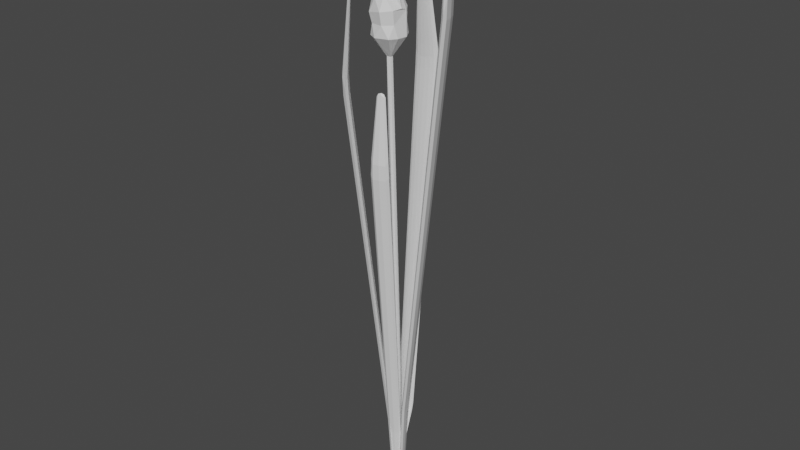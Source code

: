 # Source: Reed.blend  (saved by Blender 2.81.16; exported with 4.5.12 LTS)
import bpy
from mathutils import Matrix  # noqa: F401  (used for matrix-valued properties, if any)

bpy.ops.wm.read_factory_settings(use_empty=True)
scene = bpy.context.scene
scene.name = 'Scene'

# ---- materials (node trees are filled in below, after node groups)
mat_vegetation = bpy.data.materials.new('Vegetation')
mat_vegetation.alpha_threshold = 0.0
mat_vegetation.use_transparent_shadow = False
mat_vegetation.line_color = (0.0, 0.0, 0.0, 1.0)
mat_reed = bpy.data.materials.new('Reed')
mat_reed.use_transparent_shadow = False

# ---- material node trees
mat_vegetation.use_nodes = True; mat_vegetation.node_tree.nodes.clear()
_N = mat_vegetation.node_tree.nodes; _L = mat_vegetation.node_tree.links
n0 = _N.new('ShaderNodeOutputMaterial'); n0.name = 'Material Output'; n0.location = (300, 300)
n1 = _N.new('ShaderNodeBsdfPrincipled'); n1.name = 'Principled BSDF'; n1.location = (10, 300)
n1.distribution = 'GGX'
n1.subsurface_method = 'BURLEY'
n1.inputs[2].default_value = 0.4
n1.inputs[3].default_value = 1.45
n1.inputs[27].default_value = (0.0, 0.0, 0.0, 1.0)
n1.inputs[28].default_value = 1.0
_L.new(n1.outputs[0], n0.inputs[0])
n0.is_active_output = True
mat_reed.use_nodes = True; mat_reed.node_tree.nodes.clear()
_N = mat_reed.node_tree.nodes; _L = mat_reed.node_tree.links
n0 = _N.new('ShaderNodeOutputMaterial'); n0.name = 'Вывод материала'; n0.location = (300, 300)
n1 = _N.new('ShaderNodeBsdfPrincipled'); n1.name = 'Принципиальный BSDF'; n1.location = (10, 300)
n1.distribution = 'GGX'
n1.subsurface_method = 'BURLEY'
n1.inputs[3].default_value = 1.45
n1.inputs[27].default_value = (0.0, 0.0, 0.0, 1.0)
n1.inputs[28].default_value = 1.0
_L.new(n1.outputs[0], n0.inputs[0])
n0.is_active_output = True

# ---- world
world_world = bpy.data.worlds.new('World'); scene.world = world_world
world_world.use_nodes = True; world_world.node_tree.nodes.clear()
_N = world_world.node_tree.nodes; _L = world_world.node_tree.links
n0 = _N.new('ShaderNodeOutputWorld'); n0.name = 'World Output'; n0.location = (300, 300)
n1 = _N.new('ShaderNodeBackground'); n1.name = 'Background'; n1.location = (10, 300)
n1.inputs[0].default_value = (0.05088, 0.05088, 0.05088, 1.0)
_L.new(n1.outputs[0], n0.inputs[0])
n0.is_active_output = True
world_world.color = (0.05088, 0.05088, 0.05088)
world_world.use_sun_shadow = False
world_world.sun_shadow_jitter_overblur = 0.0

# ---- meshes
me_reed = bpy.data.meshes.new('Reed')
me_reed.from_pydata([(-0.04109, 0.02983, 3.582), (0.02631, -0.05666, 3.333), (0.01987, -0.01404, 1.002), (-0.03717, -0.01163, 3.133), (-0.1813, 0.005435, 3.639), (-0.2, 0.009835, 3.621), (-0.2006, -0.007651, 3.615), (0.006143, 0.02326, 0.9508), (0.00513, -0.0234, 0.9214), (-0.01369, -0.01997, 0.9864), (-0.01991, 0.014, 1.0), (0.02014, 0.01359, 1.002), (-0.02337, -0.004885, 1.002), (-0.009296, 0.02176, 1.001), (0.02334, 6.672e-08, 1.002), (-0.03173, -0.02289, 2.578), (-0.06906, -0.0005506, 3.135), (-0.04296, 0.01525, 3.135), (0.01191, -0.08712, 3.258), (-0.07534, -0.1033, 3.255), (-0.06132, -0.01529, 3.133), (-0.1546, -0.02372, 3.253), (-0.1388, 0.06094, 3.253), (-0.06132, 0.01381, 3.134), (-0.07533, 0.1018, 3.255), (0.01189, 0.0856, 3.258), (-0.0343, 0.003308, 3.135), (0.0505, 0.02234, 3.258), (0.0428, -0.04339, 3.258), (-0.03851, -0.1037, 3.404), (-0.1264, -0.08685, 3.389), (-0.1096, -0.08205, 3.326), (-0.03349, -0.09454, 3.329), (-0.1643, -0.02222, 3.386), (-0.149, 0.0618, 3.386), (-0.1482, 0.01915, 3.322), (-0.1418, -0.03855, 3.323), (-0.08531, 0.1032, 3.395), (0.0003918, 0.08773, 3.408), (-0.03329, 0.09314, 3.329), (-0.1112, 0.0796, 3.323), (0.03733, 0.03456, 3.405), (0.0254, -0.06404, 3.414), (0.02633, 0.05517, 3.333), (-0.09002, -0.06891, 3.575), (-0.1231, -0.07394, 3.552), (-0.09331, -0.07719, 3.472), (-0.03554, -0.06734, 3.49), (-0.1623, -0.04592, 3.524), (-0.1712, 0.01707, 3.517), (-0.1485, 0.03196, 3.462), (-0.1397, -0.04629, 3.46), (-0.1471, 0.06193, 3.531), (-0.09397, 0.07608, 3.473), (-0.04951, -0.04612, 3.577), (0.03882, -0.006375, 3.418), (-0.02764, 0.05923, 3.5), (-0.1817, -0.02068, 3.59), (-0.1761, 0.02556, 3.588), (-0.0993, 0.03908, 3.614), (-0.1033, 0.07038, 3.576), (-0.1275, -0.07596, 3.257), (-0.1161, -0.0256, 3.628), (-0.1918, -0.01313, 3.63), (0.02281, -0.00668, 0.1147), (0.02311, -0.005467, 0.1147), (0.01832, 0.01566, 0.1147), (0.018, 0.01698, 0.1147), (0.01657, 0.01796, 0.1147), (-0.004, 0.02329, 0.1147), (-0.002609, 0.02342, 0.1147), (0.01348, -0.01985, 0.1147), (0.01501, -0.0189, 0.1147), (-0.02223, 0.009508, 0.1147), (-0.02022, -0.01289, 0.1147), (-0.01923, -0.01442, 0.1147), (-0.0219, 0.01131, 0.1147), (-0.02089, 0.01204, 0.1147), (-0.005387, -0.02307, 0.1147), (-0.003673, -0.02337, 0.1147)], [], [(5, 6, 63), (5, 63, 4), (9, 78, 79, 8), (11, 14, 66, 67), (10, 13, 77, 76), (2, 8, 71, 72), (2, 72, 64), (23, 13, 10), (15, 2, 3), (23, 10, 16), (7, 13, 23), (16, 9, 20), (14, 11, 26), (26, 3, 14), (20, 8, 15), (20, 15, 3), (19, 3, 18), (19, 20, 3), (22, 23, 16), (21, 20, 61), (25, 26, 17), (24, 23, 22), (27, 3, 26), (27, 26, 25), (30, 32, 29), (32, 1, 42), (33, 34, 35), (34, 40, 35), (36, 31, 30), (38, 43, 39), (37, 40, 34), (55, 42, 41), (41, 43, 38), (45, 47, 44), (48, 46, 45), (50, 51, 48), (49, 52, 50), (60, 56, 53), (60, 0, 56), (52, 53, 50), (0, 55, 56), (63, 57, 45), (5, 57, 6), (4, 60, 5), (32, 19, 18), (31, 19, 32), (1, 32, 18), (61, 19, 31), (31, 36, 61), (40, 22, 35), (40, 24, 22), (1, 27, 41), (18, 28, 1), (56, 37, 53), (50, 37, 34), (56, 55, 41), (47, 42, 55), (56, 41, 38), (63, 45, 44), (57, 48, 45), (62, 44, 54), (58, 49, 57), (52, 49, 58), (60, 52, 58), (4, 62, 59), (14, 65, 66), (7, 68, 70), (12, 73, 74), (12, 10, 76, 73), (11, 67, 68, 7), (14, 2, 64, 65), (12, 74, 75, 9), (13, 7, 70, 69), (15, 8, 2), (20, 9, 8), (7, 17, 11), (12, 16, 10), (16, 12, 9), (3, 2, 14), (17, 7, 23), (17, 26, 11), (19, 61, 20), (21, 16, 20), (21, 22, 16), (24, 17, 23), (24, 25, 17), (27, 28, 3), (28, 18, 3), (30, 31, 32), (29, 32, 42), (33, 35, 36), (33, 36, 30), (37, 39, 40), (37, 38, 39), (41, 42, 1), (45, 46, 47), (48, 51, 46), (44, 47, 54), (49, 50, 48), (52, 60, 53), (54, 55, 0), (54, 47, 55), (5, 58, 57), (4, 59, 60), (5, 60, 58), (4, 63, 62), (63, 6, 57), (36, 35, 21), (35, 22, 21), (61, 36, 21), (40, 39, 24), (39, 25, 24), (43, 25, 39), (43, 41, 27), (1, 28, 27), (25, 43, 27), (47, 46, 29), (46, 30, 29), (51, 30, 46), (42, 47, 29), (51, 50, 33), (50, 34, 33), (30, 51, 33), (56, 38, 37), (50, 53, 37), (62, 63, 44), (48, 57, 49), (59, 0, 60), (59, 62, 0), (62, 54, 0), (69, 77, 13), (75, 78, 9), (79, 71, 8)])
me_reed.polygons.foreach_set('material_index', [1, 1, 0, 0, 0, 0, 0, 0, 0, 0, 0, 0, 0, 0, 0, 0, 1, 1, 1, 1, 1, 1, 1, 1, 1, 1, 1, 1, 1, 1, 1, 1, 1, 1, 1, 1, 1, 1, 1, 1, 1, 1, 1, 1, 1, 1, 1, 1, 1, 1, 1, 1, 1, 1, 1, 1, 1, 1, 1, 1, 1, 1, 1, 1, 1, 0, 0, 0, 0, 0, 0, 0, 0, 0, 0, 0, 0, 0, 0, 0, 0, 1, 1, 1, 1, 1, 1, 1, 1, 1, 1, 1, 1, 1, 1, 1, 1, 1, 1, 1, 1, 1, 1, 1, 1, 1, 1, 1, 1, 1, 1, 1, 1, 1, 1, 1, 1, 1, 1, 1, 1, 1, 1, 1, 1, 1, 1, 1, 1, 1, 0, 0, 0])
_uv = me_reed.uv_layers.new(name='UVКарта')
_uv.uv.foreach_set('vector', [0.0, 0.0, 0.0, 0.0, 0.0, 0.0, 0.0, 0.0, 0.0, 0.0, 0.0, 0.0, 0.0, 0.0, 0.0, 0.0, 0.0, 0.0, 0.0, 0.0, 0.0, 0.0, 0.0, 0.0, 0.0, 0.0, 0.0, 0.0, 0.0, 0.0, 0.0, 0.0, 0.0, 0.0, 0.0, 0.0, 0.0, 0.0, 0.0, 0.0, 0.0, 0.0, 0.0, 0.0, 0.0, 0.0, 0.0, 0.0, 0.0, 0.0, 0.0, 0.0, 0.0, 0.0, 0.0, 0.0, 0.0, 0.0, 0.0, 0.0, 0.0, 0.0, 0.0, 0.0, 0.0, 0.0, 0.0, 0.0, 0.0, 0.0, 0.0, 0.0, 0.0, 0.0, 0.0, 0.0, 0.0, 0.0, 0.0, 0.0, 0.0, 0.0, 0.0, 0.0, 0.0, 0.0, 0.0, 0.0, 0.0, 0.0, 0.0, 0.0, 0.0, 0.0, 0.0, 0.0, 0.0, 0.0, 0.0, 0.0, 0.0, 0.0, 0.0, 0.0, 0.0, 0.0, 0.0, 0.0, 0.0, 0.0, 0.0, 0.0, 0.0, 0.0, 0.0, 0.0, 0.0, 0.0, 0.0, 0.0, 0.0, 0.0, 0.0, 0.0, 0.0, 0.0, 0.0, 0.0, 0.0, 0.0, 0.0, 0.0, 0.0, 0.0, 0.0, 0.0, 0.0, 0.0, 0.0, 0.0, 0.0, 0.0, 0.0, 0.0, 0.0, 0.0, 0.0, 0.0, 0.0, 0.0, 0.0, 0.0, 0.0, 0.0, 0.0, 0.0, 0.0, 0.0, 0.0, 0.0, 0.0, 0.0, 0.0, 0.0, 0.0, 0.0, 0.0, 0.0, 0.0, 0.0, 0.0, 0.0, 0.0, 0.0, 0.0, 0.0, 0.0, 0.0, 0.0, 0.0, 0.0, 0.0, 0.0, 0.0, 0.0, 0.0, 0.0, 0.0, 0.0, 0.0, 0.0, 0.0, 0.0, 0.0, 0.0, 0.0, 0.0, 0.0, 0.0, 0.0, 0.0, 0.0, 0.0, 0.0, 0.0, 0.0, 0.0, 0.0, 0.0, 0.0, 0.0, 0.0, 0.0, 0.0, 0.0, 0.0, 0.0, 0.0, 0.0, 0.0, 0.0, 0.0, 0.0, 0.0, 0.0, 0.0, 0.0, 0.0, 0.0, 0.0, 0.0, 0.0, 0.0, 0.0, 0.0, 0.0, 0.0, 0.0, 0.0, 0.0, 0.0, 0.0, 0.0, 0.0, 0.0, 0.0, 0.0, 0.0, 0.0, 0.0, 0.0, 0.0, 0.0, 0.0, 0.0, 0.0, 0.0, 0.0, 0.0, 0.0, 0.0, 0.0, 0.0, 0.0, 0.0, 0.0, 0.0, 0.0, 0.0, 0.0, 0.0, 0.0, 0.0, 0.0, 0.0, 0.0, 0.0, 0.0, 0.0, 0.0, 0.0, 0.0, 0.0, 0.0, 0.0, 0.0, 0.0, 0.0, 0.0, 0.0, 0.0, 0.0, 0.0, 0.0, 0.0, 0.0, 0.0, 0.0, 0.0, 0.0, 0.0, 0.0, 0.0, 0.0, 0.0, 0.0, 0.0, 0.0, 0.0, 0.0, 0.0, 0.0, 0.0, 0.0, 0.0, 0.0, 0.0, 0.0, 0.0, 0.0, 0.0, 0.0, 0.0, 0.0, 0.0, 0.0, 0.0, 0.0, 0.0, 0.0, 0.0, 0.0, 0.0, 0.0, 0.0, 0.0, 0.0, 0.0, 0.0, 0.0, 0.0, 0.0, 0.0, 0.0, 0.0, 0.0, 0.0, 0.0, 0.0, 0.0, 0.0, 0.0, 0.0, 0.0, 0.0, 0.0, 0.0, 0.0, 0.0, 0.0, 0.0, 0.0, 0.0, 0.0, 0.0, 0.0, 0.0, 0.0, 0.0, 0.0, 0.0, 0.0, 0.0, 0.0, 0.0, 0.0, 0.0, 0.0, 0.0, 0.0, 0.0, 0.0, 0.0, 0.0, 0.0, 0.0, 0.0, 0.0, 0.0, 0.0, 0.0, 0.0, 0.0, 0.0, 0.0, 0.0, 0.0, 0.0, 0.0, 0.0, 0.0, 0.0, 0.0, 0.0, 0.0, 0.0, 0.0, 0.0, 0.0, 0.0, 0.0, 0.0, 0.0, 0.0, 0.0, 0.0, 0.0, 0.0, 0.0, 0.0, 0.0, 0.0, 0.0, 0.0, 0.0, 0.0, 0.0, 0.0, 0.0, 0.0, 0.0, 0.0, 0.0, 0.0, 0.0, 0.0, 0.0, 0.0, 0.0, 0.0, 0.0, 0.0, 0.0, 0.0, 0.0, 0.0, 0.0, 0.0, 0.0, 0.0, 0.0, 0.0, 0.0, 0.0, 0.0, 0.0, 0.0, 0.0, 0.0, 0.0, 0.0, 0.0, 0.0, 0.0, 0.0, 0.0, 0.0, 0.0, 0.0, 0.0, 0.0, 0.0, 0.0, 0.0, 0.0, 0.0, 0.0, 0.0, 0.0, 0.0, 0.0, 0.0, 0.0, 0.0, 0.0, 0.0, 0.0, 0.0, 0.0, 0.0, 0.0, 0.0, 0.0, 0.0, 0.0, 0.0, 0.0, 0.0, 0.0, 0.0, 0.0, 0.0, 0.0, 0.0, 0.0, 0.0, 0.0, 0.0, 0.0, 0.0, 0.0, 0.0, 0.0, 0.0, 0.0, 0.0, 0.0, 0.0, 0.0, 0.0, 0.0, 0.0, 0.0, 0.0, 0.0, 0.0, 0.0, 0.0, 0.0, 0.0, 0.0, 0.0, 0.0, 0.0, 0.0, 0.0, 0.0, 0.0, 0.0, 0.0, 0.0, 0.0, 0.0, 0.0, 0.0, 0.0, 0.0, 0.0, 0.0, 0.0, 0.0, 0.0, 0.0, 0.0, 0.0, 0.0, 0.0, 0.0, 0.0, 0.0, 0.0, 0.0, 0.0, 0.0, 0.0, 0.0, 0.0, 0.0, 0.0, 0.0, 0.0, 0.0, 0.0, 0.0, 0.0, 0.0, 0.0, 0.0, 0.0, 0.0, 0.0, 0.0, 0.0, 0.0, 0.0, 0.0, 0.0, 0.0, 0.0, 0.0, 0.0, 0.0, 0.0, 0.0, 0.0, 0.0, 0.0, 0.0, 0.0, 0.0, 0.0, 0.0, 0.0, 0.0, 0.0, 0.0, 0.0, 0.0, 0.0, 0.0, 0.0, 0.0, 0.0, 0.0, 0.0, 0.0, 0.0, 0.0, 0.0, 0.0, 0.0, 0.0, 0.0, 0.0, 0.0, 0.0, 0.0, 0.0, 0.0, 0.0, 0.0, 0.0, 0.0, 0.0, 0.0, 0.0, 0.0, 0.0, 0.0, 0.0, 0.0, 0.0, 0.0, 0.0, 0.0, 0.0, 0.0, 0.0, 0.0, 0.0, 0.0, 0.0, 0.0, 0.0, 0.0, 0.0, 0.0, 0.0, 0.0, 0.0, 0.0, 0.0, 0.0, 0.0, 0.0, 0.0, 0.0, 0.0, 0.0, 0.0, 0.0, 0.0, 0.0, 0.0, 0.0, 0.0, 0.0, 0.0, 0.0, 0.0, 0.0, 0.0, 0.0, 0.0, 0.0, 0.0, 0.0, 0.0, 0.0, 0.0, 0.0, 0.0, 0.0, 0.0, 0.0, 0.0, 0.0, 0.0, 0.0, 0.0, 0.0, 0.0, 0.0, 0.0, 0.0, 0.0, 0.0, 0.0, 0.0, 0.0, 0.0, 0.0, 0.0, 0.0, 0.0, 0.0, 0.0, 0.0, 0.0, 0.0, 0.0, 0.0, 0.0, 0.0, 0.0, 0.0, 0.0, 0.0, 0.0, 0.0, 0.0, 0.0, 0.0, 0.0, 0.0, 0.0, 0.0, 0.0, 0.0, 0.0, 0.0, 0.0, 0.0, 0.0, 0.0, 0.0, 0.0, 0.0, 0.0, 0.0, 0.0, 0.0, 0.0, 0.0, 0.0, 0.0, 0.0, 0.0, 0.0, 0.0, 0.0, 0.0, 0.0, 0.0, 0.0, 0.0, 0.0, 0.0, 0.0, 0.0, 0.0, 0.0, 0.0, 0.0, 0.0, 0.0, 0.0, 0.0, 0.0, 0.0, 0.0, 0.0, 0.0, 0.0, 0.0, 0.0, 0.0, 0.0, 0.0, 0.0, 0.0, 0.0, 0.0, 0.0, 0.0, 0.0, 0.0, 0.0, 0.0, 0.0, 0.0, 0.0, 0.0, 0.0, 0.0, 0.0, 0.0, 0.0, 0.0, 0.0, 0.0, 0.0, 0.0, 0.0, 0.0, 0.0])
me_reed.materials.append(mat_vegetation)
me_reed.materials.append(mat_reed)
me_reed.use_remesh_preserve_volume = False
me_reed.use_remesh_preserve_attributes = False
me_reed.use_mirror_vertex_groups = False
me_reed.update()
me_leaf = bpy.data.meshes.new('Leaf')
me_leaf.from_pydata([(-0.07373, 0.3627, 3.69), (-0.0322, 0.3055, 4.295), (0.03122, 0.2961, 4.285), (-0.03146, 0.2962, 4.285), (-0.07641, 0.3579, 3.553), (-0.03583, 0.3144, 4.271), (0.0007288, 0.2939, 4.291), (0.03314, 0.3057, 4.294), (0.0008255, 0.3144, 4.292), (-0.05566, 0.05547, 0.7331), (2.016e-06, 0.06054, 0.7324), (0.07651, 0.04217, 0.7358), (-1.518e-06, 0.02384, 0.7391), (-0.07651, 0.04217, 0.7358), (0.05566, 0.05547, 0.7331), (0.05563, 0.02879, 0.738), (-0.05564, 0.02883, 0.7381), (1.955e-06, 0.3649, 3.554), (-6.954e-07, 0.3141, 3.559), (4.133e-06, 0.369, 3.695), (0.07641, 0.3579, 3.553), (0.1054, 0.3428, 3.588), (0.0764, 0.3209, 3.557), (-1.669e-06, 0.3199, 3.693), (-0.0764, 0.321, 3.557), (-0.1054, 0.3428, 3.588), (0.09778, 0.342, 3.733), (-0.09778, 0.342, 3.733), (0.07373, 0.3627, 3.69), (0.05001, 0.3057, 4.268), (0.07389, 0.3269, 3.688), (-0.07389, 0.3269, 3.688), (-0.05001, 0.3056, 4.268), (0.03597, 0.3144, 4.27), (4.657e-10, 0.3034, 4.303), (0.01945, -0.003535, -2.98e-08), (0.03338, -0.002284, -1.49e-08), (0.04105, 0.002515, -1.49e-08), (0.04632, 0.005905, 1.49e-08), (0.04108, 0.009297, -1.49e-08), (0.03357, 0.01387, 0.0), (0.01942, 0.01517, 0.0), (0.006827, 0.01503, 0.0), (-0.03345, -0.002241, -1.49e-08), (-0.01953, -0.0035, 1.49e-08), (-0.00671, -0.00549, 1.49e-08), (-0.04632, 0.005865, 0.0), (-0.04105, 0.002485, 0.0), (-0.04108, 0.009257, 2.98e-08), (-0.0335, 0.01389, -2.98e-08), (-0.01934, 0.01519, 4.47e-08)], [], [(3, 34, 1), (2, 34, 6), (34, 7, 8), (10, 41, 42), (10, 50, 49, 9), (15, 37, 38, 11), (14, 39, 40), (12, 44, 45), (12, 35, 36, 15), (9, 48, 46, 13), (16, 47, 43), (10, 9, 4), (20, 11, 14), (12, 15, 22), (22, 11, 21), (4, 13, 25), (24, 25, 16), (17, 20, 10), (18, 24, 12), (0, 17, 4), (28, 17, 19), (21, 20, 28), (30, 18, 22), (31, 18, 23), (25, 24, 31), (26, 30, 21), (27, 0, 25), (5, 19, 0), (33, 19, 8), (29, 28, 33), (29, 30, 26), (2, 23, 30), (3, 23, 6), (32, 31, 3), (32, 0, 27), (1, 8, 5), (7, 2, 29), (1, 5, 32), (3, 6, 34), (2, 7, 34), (34, 8, 1), (10, 14, 40, 41), (10, 42, 50), (15, 36, 37), (14, 11, 38, 39), (12, 16, 43, 44), (12, 45, 35), (9, 49, 48), (16, 13, 46, 47), (10, 20, 14), (22, 15, 11), (4, 9, 13), (20, 21, 11), (16, 25, 13), (12, 24, 16), (17, 10, 4), (18, 12, 22), (0, 19, 17), (28, 20, 17), (21, 30, 22), (30, 23, 18), (31, 24, 18), (25, 0, 4), (26, 21, 28), (27, 25, 31), (5, 8, 19), (33, 28, 19), (29, 26, 28), (29, 2, 30), (2, 6, 23), (3, 31, 23), (32, 27, 31), (32, 5, 0), (7, 33, 8), (7, 29, 33), (1, 32, 3)])
_uv = me_leaf.uv_layers.new(name='UVКарта')
_uv.uv.foreach_set('vector', [0.0, 0.0, 0.0, 0.0, 0.0, 0.0, 0.0, 0.0, 0.0, 0.0, 0.0, 0.0, 0.0, 0.0, 0.0, 0.0, 0.0, 0.0, 0.0, 0.0, 0.0, 0.0, 0.0, 0.0, 0.0, 0.0, 0.0, 0.0, 0.0, 0.0, 0.0, 0.0, 0.0, 0.0, 0.0, 0.0, 0.0, 0.0, 0.0, 0.0, 0.0, 0.0, 0.0, 0.0, 0.0, 0.0, 0.0, 0.0, 0.0, 0.0, 0.0, 0.0, 0.0, 0.0, 0.0, 0.0, 0.0, 0.0, 0.0, 0.0, 0.0, 0.0, 0.0, 0.0, 0.0, 0.0, 0.0, 0.0, 0.0, 0.0, 0.0, 0.0, 0.0, 0.0, 0.0, 0.0, 0.0, 0.0, 0.0, 0.0, 0.0, 0.0, 0.0, 0.0, 0.0, 0.0, 0.0, 0.0, 0.0, 0.0, 0.0, 0.0, 0.0, 0.0, 0.0, 0.0, 0.0, 0.0, 0.0, 0.0, 0.0, 0.0, 0.0, 0.0, 0.0, 0.0, 0.0, 0.0, 0.0, 0.0, 0.0, 0.0, 0.0, 0.0, 0.0, 0.0, 0.0, 0.0, 0.0, 0.0, 0.0, 0.0, 0.0, 0.0, 0.0, 0.0, 0.0, 0.0, 0.0, 0.0, 0.0, 0.0, 0.0, 0.0, 0.0, 0.0, 0.0, 0.0, 0.0, 0.0, 0.0, 0.0, 0.0, 0.0, 0.0, 0.0, 0.0, 0.0, 0.0, 0.0, 0.0, 0.0, 0.0, 0.0, 0.0, 0.0, 0.0, 0.0, 0.0, 0.0, 0.0, 0.0, 0.0, 0.0, 0.0, 0.0, 0.0, 0.0, 0.0, 0.0, 0.0, 0.0, 0.0, 0.0, 0.0, 0.0, 0.0, 0.0, 0.0, 0.0, 0.0, 0.0, 0.0, 0.0, 0.0, 0.0, 0.0, 0.0, 0.0, 0.0, 0.0, 0.0, 0.0, 0.0, 0.0, 0.0, 0.0, 0.0, 0.0, 0.0, 0.0, 0.0, 0.0, 0.0, 0.0, 0.0, 0.0, 0.0, 0.0, 0.0, 0.0, 0.0, 0.0, 0.0, 0.0, 0.0, 0.0, 0.0, 0.0, 0.0, 0.0, 0.0, 0.0, 0.0, 0.0, 0.0, 0.0, 0.0, 0.0, 0.0, 0.0, 0.0, 0.0, 0.0, 0.0, 0.0, 0.0, 0.0, 0.0, 0.0, 0.0, 0.0, 0.0, 0.0, 0.0, 0.0, 0.0, 0.0, 0.0, 0.0, 0.0, 0.0, 0.0, 0.0, 0.0, 0.0, 0.0, 0.0, 0.0, 0.0, 0.0, 0.0, 0.0, 0.0, 0.0, 0.0, 0.0, 0.0, 0.0, 0.0, 0.0, 0.0, 0.0, 0.0, 0.0, 0.0, 0.0, 0.0, 0.0, 0.0, 0.0, 0.0, 0.0, 0.0, 0.0, 0.0, 0.0, 0.0, 0.0, 0.0, 0.0, 0.0, 0.0, 0.0, 0.0, 0.0, 0.0, 0.0, 0.0, 0.0, 0.0, 0.0, 0.0, 0.0, 0.0, 0.0, 0.0, 0.0, 0.0, 0.0, 0.0, 0.0, 0.0, 0.0, 0.0, 0.0, 0.0, 0.0, 0.0, 0.0, 0.0, 0.0, 0.0, 0.0, 0.0, 0.0, 0.0, 0.0, 0.0, 0.0, 0.0, 0.0, 0.0, 0.0, 0.0, 0.0, 0.0, 0.0, 0.0, 0.0, 0.0, 0.0, 0.0, 0.0, 0.0, 0.0, 0.0, 0.0, 0.0, 0.0, 0.0, 0.0, 0.0, 0.0, 0.0, 0.0, 0.0, 0.0, 0.0, 0.0, 0.0, 0.0, 0.0, 0.0, 0.0, 0.0, 0.0, 0.0, 0.0, 0.0, 0.0, 0.0, 0.0, 0.0, 0.0, 0.0, 0.0, 0.0, 0.0, 0.0, 0.0, 0.0, 0.0, 0.0, 0.0, 0.0, 0.0, 0.0, 0.0, 0.0, 0.0, 0.0, 0.0, 0.0, 0.0, 0.0, 0.0, 0.0, 0.0, 0.0, 0.0, 0.0, 0.0, 0.0, 0.0, 0.0, 0.0, 0.0, 0.0, 0.0, 0.0, 0.0, 0.0, 0.0, 0.0, 0.0, 0.0, 0.0, 0.0, 0.0, 0.0, 0.0, 0.0, 0.0, 0.0, 0.0, 0.0, 0.0, 0.0, 0.0, 0.0, 0.0, 0.0, 0.0, 0.0, 0.0, 0.0, 0.0, 0.0, 0.0, 0.0, 0.0, 0.0, 0.0, 0.0, 0.0, 0.0, 0.0, 0.0, 0.0, 0.0, 0.0, 0.0, 0.0, 0.0, 0.0, 0.0, 0.0, 0.0, 0.0, 0.0, 0.0, 0.0, 0.0, 0.0, 0.0, 0.0, 0.0, 0.0, 0.0, 0.0, 0.0])
me_leaf.materials.append(mat_vegetation)
me_leaf.use_remesh_fix_poles = True
me_leaf.use_remesh_preserve_attributes = False
me_leaf.use_mirror_vertex_groups = False
me_leaf.update()
me_leaf2 = bpy.data.meshes.new('Leaf2')
me_leaf2.from_pydata([(-0.07373, 0.3627, 3.69), (-0.0322, 0.3055, 4.295), (0.03122, 0.2961, 4.285), (-0.03146, 0.2962, 4.285), (-0.07641, 0.3579, 3.553), (-0.03583, 0.3144, 4.271), (0.0007288, 0.2939, 4.291), (0.03314, 0.3057, 4.294), (0.0008255, 0.3144, 4.292), (-0.05566, 0.05547, 0.7331), (2.016e-06, 0.06054, 0.7324), (0.07651, 0.04217, 0.7358), (-1.518e-06, 0.02384, 0.7391), (-0.07651, 0.04217, 0.7358), (0.05566, 0.05547, 0.7331), (0.05563, 0.02879, 0.738), (-0.05564, 0.02883, 0.7381), (1.955e-06, 0.3649, 3.554), (-6.954e-07, 0.3141, 3.559), (4.133e-06, 0.369, 3.695), (0.07641, 0.3579, 3.553), (0.1054, 0.3428, 3.588), (0.0764, 0.3209, 3.557), (-1.669e-06, 0.3199, 3.693), (-0.0764, 0.321, 3.557), (-0.1054, 0.3428, 3.588), (0.09778, 0.342, 3.733), (-0.09778, 0.342, 3.733), (0.07373, 0.3627, 3.69), (0.05001, 0.3057, 4.268), (0.07389, 0.3269, 3.688), (-0.07389, 0.3269, 3.688), (-0.05001, 0.3056, 4.268), (0.03597, 0.3144, 4.27), (4.657e-10, 0.3034, 4.303), (0.01945, -0.003535, -2.98e-08), (0.03338, -0.002284, -1.49e-08), (0.04105, 0.002515, -1.49e-08), (0.04632, 0.005905, 1.49e-08), (0.04108, 0.009297, -1.49e-08), (0.03357, 0.01387, 0.0), (0.01942, 0.01517, 0.0), (0.006827, 0.01503, 0.0), (-0.03345, -0.002241, -1.49e-08), (-0.01953, -0.0035, 1.49e-08), (-0.00671, -0.00549, 1.49e-08), (-0.04632, 0.005865, 0.0), (-0.04105, 0.002485, 0.0), (-0.04108, 0.009257, 2.98e-08), (-0.0335, 0.01389, -2.98e-08), (-0.01934, 0.01519, 4.47e-08)], [], [(3, 34, 1), (2, 34, 6), (34, 7, 8), (10, 41, 42), (10, 50, 49, 9), (15, 37, 38, 11), (14, 39, 40), (12, 44, 45), (12, 35, 36, 15), (9, 48, 46, 13), (16, 47, 43), (10, 9, 4), (20, 11, 14), (12, 15, 22), (22, 11, 21), (4, 13, 25), (24, 25, 16), (17, 20, 10), (18, 24, 12), (0, 17, 4), (28, 17, 19), (21, 20, 28), (30, 18, 22), (31, 18, 23), (25, 24, 31), (26, 30, 21), (27, 0, 25), (5, 19, 0), (33, 19, 8), (29, 28, 33), (29, 30, 26), (2, 23, 30), (3, 23, 6), (32, 31, 3), (32, 0, 27), (1, 8, 5), (7, 2, 29), (1, 5, 32), (3, 6, 34), (2, 7, 34), (34, 8, 1), (10, 14, 40, 41), (10, 42, 50), (15, 36, 37), (14, 11, 38, 39), (12, 16, 43, 44), (12, 45, 35), (9, 49, 48), (16, 13, 46, 47), (10, 20, 14), (22, 15, 11), (4, 9, 13), (20, 21, 11), (16, 25, 13), (12, 24, 16), (17, 10, 4), (18, 12, 22), (0, 19, 17), (28, 20, 17), (21, 30, 22), (30, 23, 18), (31, 24, 18), (25, 0, 4), (26, 21, 28), (27, 25, 31), (5, 8, 19), (33, 28, 19), (29, 26, 28), (29, 2, 30), (2, 6, 23), (3, 31, 23), (32, 27, 31), (32, 5, 0), (7, 33, 8), (7, 29, 33), (1, 32, 3)])
_uv = me_leaf2.uv_layers.new(name='UVКарта')
_uv.uv.foreach_set('vector', [0.0, 0.0, 0.0, 0.0, 0.0, 0.0, 0.0, 0.0, 0.0, 0.0, 0.0, 0.0, 0.0, 0.0, 0.0, 0.0, 0.0, 0.0, 0.0, 0.0, 0.0, 0.0, 0.0, 0.0, 0.0, 0.0, 0.0, 0.0, 0.0, 0.0, 0.0, 0.0, 0.0, 0.0, 0.0, 0.0, 0.0, 0.0, 0.0, 0.0, 0.0, 0.0, 0.0, 0.0, 0.0, 0.0, 0.0, 0.0, 0.0, 0.0, 0.0, 0.0, 0.0, 0.0, 0.0, 0.0, 0.0, 0.0, 0.0, 0.0, 0.0, 0.0, 0.0, 0.0, 0.0, 0.0, 0.0, 0.0, 0.0, 0.0, 0.0, 0.0, 0.0, 0.0, 0.0, 0.0, 0.0, 0.0, 0.0, 0.0, 0.0, 0.0, 0.0, 0.0, 0.0, 0.0, 0.0, 0.0, 0.0, 0.0, 0.0, 0.0, 0.0, 0.0, 0.0, 0.0, 0.0, 0.0, 0.0, 0.0, 0.0, 0.0, 0.0, 0.0, 0.0, 0.0, 0.0, 0.0, 0.0, 0.0, 0.0, 0.0, 0.0, 0.0, 0.0, 0.0, 0.0, 0.0, 0.0, 0.0, 0.0, 0.0, 0.0, 0.0, 0.0, 0.0, 0.0, 0.0, 0.0, 0.0, 0.0, 0.0, 0.0, 0.0, 0.0, 0.0, 0.0, 0.0, 0.0, 0.0, 0.0, 0.0, 0.0, 0.0, 0.0, 0.0, 0.0, 0.0, 0.0, 0.0, 0.0, 0.0, 0.0, 0.0, 0.0, 0.0, 0.0, 0.0, 0.0, 0.0, 0.0, 0.0, 0.0, 0.0, 0.0, 0.0, 0.0, 0.0, 0.0, 0.0, 0.0, 0.0, 0.0, 0.0, 0.0, 0.0, 0.0, 0.0, 0.0, 0.0, 0.0, 0.0, 0.0, 0.0, 0.0, 0.0, 0.0, 0.0, 0.0, 0.0, 0.0, 0.0, 0.0, 0.0, 0.0, 0.0, 0.0, 0.0, 0.0, 0.0, 0.0, 0.0, 0.0, 0.0, 0.0, 0.0, 0.0, 0.0, 0.0, 0.0, 0.0, 0.0, 0.0, 0.0, 0.0, 0.0, 0.0, 0.0, 0.0, 0.0, 0.0, 0.0, 0.0, 0.0, 0.0, 0.0, 0.0, 0.0, 0.0, 0.0, 0.0, 0.0, 0.0, 0.0, 0.0, 0.0, 0.0, 0.0, 0.0, 0.0, 0.0, 0.0, 0.0, 0.0, 0.0, 0.0, 0.0, 0.0, 0.0, 0.0, 0.0, 0.0, 0.0, 0.0, 0.0, 0.0, 0.0, 0.0, 0.0, 0.0, 0.0, 0.0, 0.0, 0.0, 0.0, 0.0, 0.0, 0.0, 0.0, 0.0, 0.0, 0.0, 0.0, 0.0, 0.0, 0.0, 0.0, 0.0, 0.0, 0.0, 0.0, 0.0, 0.0, 0.0, 0.0, 0.0, 0.0, 0.0, 0.0, 0.0, 0.0, 0.0, 0.0, 0.0, 0.0, 0.0, 0.0, 0.0, 0.0, 0.0, 0.0, 0.0, 0.0, 0.0, 0.0, 0.0, 0.0, 0.0, 0.0, 0.0, 0.0, 0.0, 0.0, 0.0, 0.0, 0.0, 0.0, 0.0, 0.0, 0.0, 0.0, 0.0, 0.0, 0.0, 0.0, 0.0, 0.0, 0.0, 0.0, 0.0, 0.0, 0.0, 0.0, 0.0, 0.0, 0.0, 0.0, 0.0, 0.0, 0.0, 0.0, 0.0, 0.0, 0.0, 0.0, 0.0, 0.0, 0.0, 0.0, 0.0, 0.0, 0.0, 0.0, 0.0, 0.0, 0.0, 0.0, 0.0, 0.0, 0.0, 0.0, 0.0, 0.0, 0.0, 0.0, 0.0, 0.0, 0.0, 0.0, 0.0, 0.0, 0.0, 0.0, 0.0, 0.0, 0.0, 0.0, 0.0, 0.0, 0.0, 0.0, 0.0, 0.0, 0.0, 0.0, 0.0, 0.0, 0.0, 0.0, 0.0, 0.0, 0.0, 0.0, 0.0, 0.0, 0.0, 0.0, 0.0, 0.0, 0.0, 0.0, 0.0, 0.0, 0.0, 0.0, 0.0, 0.0, 0.0, 0.0, 0.0, 0.0, 0.0, 0.0, 0.0, 0.0, 0.0, 0.0, 0.0, 0.0, 0.0, 0.0, 0.0, 0.0, 0.0, 0.0, 0.0, 0.0, 0.0, 0.0, 0.0, 0.0, 0.0, 0.0, 0.0, 0.0, 0.0, 0.0, 0.0, 0.0, 0.0, 0.0, 0.0, 0.0, 0.0, 0.0, 0.0, 0.0, 0.0, 0.0, 0.0, 0.0, 0.0, 0.0, 0.0, 0.0, 0.0, 0.0, 0.0, 0.0, 0.0, 0.0, 0.0, 0.0, 0.0, 0.0, 0.0, 0.0, 0.0, 0.0, 0.0, 0.0, 0.0])
me_leaf2.materials.append(mat_vegetation)
me_leaf2.use_remesh_fix_poles = True
me_leaf2.use_remesh_preserve_attributes = False
me_leaf2.use_mirror_vertex_groups = False
me_leaf2.update()
me_leaf3 = bpy.data.meshes.new('Leaf3')
me_leaf3.from_pydata([(-0.07373, 0.3627, 3.69), (-0.0322, 0.3055, 4.295), (0.03122, 0.2961, 4.285), (-0.03146, 0.2962, 4.285), (-0.07641, 0.3579, 3.553), (-0.03583, 0.3144, 4.271), (0.0007288, 0.2939, 4.291), (0.03314, 0.3057, 4.294), (0.0008255, 0.3144, 4.292), (-0.05566, 0.05547, 0.7331), (2.016e-06, 0.06054, 0.7324), (0.07651, 0.04217, 0.7358), (-1.518e-06, 0.02384, 0.7391), (-0.07651, 0.04217, 0.7358), (0.05566, 0.05547, 0.7331), (0.05563, 0.02879, 0.738), (-0.05564, 0.02883, 0.7381), (1.955e-06, 0.3649, 3.554), (-6.954e-07, 0.3141, 3.559), (4.133e-06, 0.369, 3.695), (0.07641, 0.3579, 3.553), (0.1054, 0.3428, 3.588), (0.0764, 0.3209, 3.557), (-1.669e-06, 0.3199, 3.693), (-0.0764, 0.321, 3.557), (-0.1054, 0.3428, 3.588), (0.09778, 0.342, 3.733), (-0.09778, 0.342, 3.733), (0.07373, 0.3627, 3.69), (0.05001, 0.3057, 4.268), (0.07389, 0.3269, 3.688), (-0.07389, 0.3269, 3.688), (-0.05001, 0.3056, 4.268), (0.03597, 0.3144, 4.27), (4.657e-10, 0.3034, 4.303), (0.01945, -0.003535, -2.98e-08), (0.03338, -0.002284, -1.49e-08), (0.04105, 0.002515, -1.49e-08), (0.04632, 0.005905, 1.49e-08), (0.04108, 0.009297, -1.49e-08), (0.03357, 0.01387, 0.0), (0.01942, 0.01517, 0.0), (0.006827, 0.01503, 0.0), (-0.03345, -0.002241, -1.49e-08), (-0.01953, -0.0035, 1.49e-08), (-0.00671, -0.00549, 1.49e-08), (-0.04632, 0.005865, 0.0), (-0.04105, 0.002485, 0.0), (-0.04108, 0.009257, 2.98e-08), (-0.0335, 0.01389, -2.98e-08), (-0.01934, 0.01519, 4.47e-08)], [], [(3, 34, 1), (2, 34, 6), (34, 7, 8), (10, 41, 42), (10, 50, 49, 9), (15, 37, 38, 11), (14, 39, 40), (12, 44, 45), (12, 35, 36, 15), (9, 48, 46, 13), (16, 47, 43), (10, 9, 4), (20, 11, 14), (12, 15, 22), (22, 11, 21), (4, 13, 25), (24, 25, 16), (17, 20, 10), (18, 24, 12), (0, 17, 4), (28, 17, 19), (21, 20, 28), (30, 18, 22), (31, 18, 23), (25, 24, 31), (26, 30, 21), (27, 0, 25), (5, 19, 0), (33, 19, 8), (29, 28, 33), (29, 30, 26), (2, 23, 30), (3, 23, 6), (32, 31, 3), (32, 0, 27), (1, 8, 5), (7, 2, 29), (1, 5, 32), (3, 6, 34), (2, 7, 34), (34, 8, 1), (10, 14, 40, 41), (10, 42, 50), (15, 36, 37), (14, 11, 38, 39), (12, 16, 43, 44), (12, 45, 35), (9, 49, 48), (16, 13, 46, 47), (10, 20, 14), (22, 15, 11), (4, 9, 13), (20, 21, 11), (16, 25, 13), (12, 24, 16), (17, 10, 4), (18, 12, 22), (0, 19, 17), (28, 20, 17), (21, 30, 22), (30, 23, 18), (31, 24, 18), (25, 0, 4), (26, 21, 28), (27, 25, 31), (5, 8, 19), (33, 28, 19), (29, 26, 28), (29, 2, 30), (2, 6, 23), (3, 31, 23), (32, 27, 31), (32, 5, 0), (7, 33, 8), (7, 29, 33), (1, 32, 3)])
_uv = me_leaf3.uv_layers.new(name='UVКарта')
_uv.uv.foreach_set('vector', [0.0, 0.0, 0.0, 0.0, 0.0, 0.0, 0.0, 0.0, 0.0, 0.0, 0.0, 0.0, 0.0, 0.0, 0.0, 0.0, 0.0, 0.0, 0.0, 0.0, 0.0, 0.0, 0.0, 0.0, 0.0, 0.0, 0.0, 0.0, 0.0, 0.0, 0.0, 0.0, 0.0, 0.0, 0.0, 0.0, 0.0, 0.0, 0.0, 0.0, 0.0, 0.0, 0.0, 0.0, 0.0, 0.0, 0.0, 0.0, 0.0, 0.0, 0.0, 0.0, 0.0, 0.0, 0.0, 0.0, 0.0, 0.0, 0.0, 0.0, 0.0, 0.0, 0.0, 0.0, 0.0, 0.0, 0.0, 0.0, 0.0, 0.0, 0.0, 0.0, 0.0, 0.0, 0.0, 0.0, 0.0, 0.0, 0.0, 0.0, 0.0, 0.0, 0.0, 0.0, 0.0, 0.0, 0.0, 0.0, 0.0, 0.0, 0.0, 0.0, 0.0, 0.0, 0.0, 0.0, 0.0, 0.0, 0.0, 0.0, 0.0, 0.0, 0.0, 0.0, 0.0, 0.0, 0.0, 0.0, 0.0, 0.0, 0.0, 0.0, 0.0, 0.0, 0.0, 0.0, 0.0, 0.0, 0.0, 0.0, 0.0, 0.0, 0.0, 0.0, 0.0, 0.0, 0.0, 0.0, 0.0, 0.0, 0.0, 0.0, 0.0, 0.0, 0.0, 0.0, 0.0, 0.0, 0.0, 0.0, 0.0, 0.0, 0.0, 0.0, 0.0, 0.0, 0.0, 0.0, 0.0, 0.0, 0.0, 0.0, 0.0, 0.0, 0.0, 0.0, 0.0, 0.0, 0.0, 0.0, 0.0, 0.0, 0.0, 0.0, 0.0, 0.0, 0.0, 0.0, 0.0, 0.0, 0.0, 0.0, 0.0, 0.0, 0.0, 0.0, 0.0, 0.0, 0.0, 0.0, 0.0, 0.0, 0.0, 0.0, 0.0, 0.0, 0.0, 0.0, 0.0, 0.0, 0.0, 0.0, 0.0, 0.0, 0.0, 0.0, 0.0, 0.0, 0.0, 0.0, 0.0, 0.0, 0.0, 0.0, 0.0, 0.0, 0.0, 0.0, 0.0, 0.0, 0.0, 0.0, 0.0, 0.0, 0.0, 0.0, 0.0, 0.0, 0.0, 0.0, 0.0, 0.0, 0.0, 0.0, 0.0, 0.0, 0.0, 0.0, 0.0, 0.0, 0.0, 0.0, 0.0, 0.0, 0.0, 0.0, 0.0, 0.0, 0.0, 0.0, 0.0, 0.0, 0.0, 0.0, 0.0, 0.0, 0.0, 0.0, 0.0, 0.0, 0.0, 0.0, 0.0, 0.0, 0.0, 0.0, 0.0, 0.0, 0.0, 0.0, 0.0, 0.0, 0.0, 0.0, 0.0, 0.0, 0.0, 0.0, 0.0, 0.0, 0.0, 0.0, 0.0, 0.0, 0.0, 0.0, 0.0, 0.0, 0.0, 0.0, 0.0, 0.0, 0.0, 0.0, 0.0, 0.0, 0.0, 0.0, 0.0, 0.0, 0.0, 0.0, 0.0, 0.0, 0.0, 0.0, 0.0, 0.0, 0.0, 0.0, 0.0, 0.0, 0.0, 0.0, 0.0, 0.0, 0.0, 0.0, 0.0, 0.0, 0.0, 0.0, 0.0, 0.0, 0.0, 0.0, 0.0, 0.0, 0.0, 0.0, 0.0, 0.0, 0.0, 0.0, 0.0, 0.0, 0.0, 0.0, 0.0, 0.0, 0.0, 0.0, 0.0, 0.0, 0.0, 0.0, 0.0, 0.0, 0.0, 0.0, 0.0, 0.0, 0.0, 0.0, 0.0, 0.0, 0.0, 0.0, 0.0, 0.0, 0.0, 0.0, 0.0, 0.0, 0.0, 0.0, 0.0, 0.0, 0.0, 0.0, 0.0, 0.0, 0.0, 0.0, 0.0, 0.0, 0.0, 0.0, 0.0, 0.0, 0.0, 0.0, 0.0, 0.0, 0.0, 0.0, 0.0, 0.0, 0.0, 0.0, 0.0, 0.0, 0.0, 0.0, 0.0, 0.0, 0.0, 0.0, 0.0, 0.0, 0.0, 0.0, 0.0, 0.0, 0.0, 0.0, 0.0, 0.0, 0.0, 0.0, 0.0, 0.0, 0.0, 0.0, 0.0, 0.0, 0.0, 0.0, 0.0, 0.0, 0.0, 0.0, 0.0, 0.0, 0.0, 0.0, 0.0, 0.0, 0.0, 0.0, 0.0, 0.0, 0.0, 0.0, 0.0, 0.0, 0.0, 0.0, 0.0, 0.0, 0.0, 0.0, 0.0, 0.0, 0.0, 0.0, 0.0, 0.0, 0.0, 0.0, 0.0, 0.0, 0.0, 0.0, 0.0, 0.0, 0.0, 0.0, 0.0, 0.0, 0.0, 0.0, 0.0, 0.0, 0.0, 0.0, 0.0, 0.0, 0.0, 0.0, 0.0, 0.0, 0.0, 0.0, 0.0, 0.0, 0.0, 0.0, 0.0, 0.0, 0.0, 0.0])
me_leaf3.materials.append(mat_vegetation)
me_leaf3.use_remesh_fix_poles = True
me_leaf3.use_remesh_preserve_attributes = False
me_leaf3.use_mirror_vertex_groups = False
me_leaf3.update()
me_leaf4 = bpy.data.meshes.new('Leaf4')
me_leaf4.from_pydata([(-0.0835, 0.1249, 0.8196), (0.0835, 0.1249, 0.8196), (0.0835, 0.08484, 0.826), (-0.0835, 0.08484, 0.826), (-0.1156, 0.3703, 3.734), (0.1156, 0.3703, 3.734), (0.1156, 0.3142, 3.733), (-0.1156, 0.3142, 3.733), (-0.05188, 0.2936, 4.402), (0.05188, 0.2936, 4.402), (0.05188, 0.2685, 4.4), (-0.05188, 0.2685, 4.4), (-0.04744, -0.01091, 0.2967), (0.04744, -0.01091, 0.2967), (0.04744, -0.03332, 0.3022), (-0.05194, 0.005982, 0.3617), (0.05194, 0.005982, 0.3617), (0.05194, -0.01855, 0.3677), (-0.05194, -0.01855, 0.3677), (-0.05711, 0.02542, 0.4365), (0.05711, 0.02542, 0.4365), (0.05711, -0.001558, 0.4431), (-0.05711, -0.001558, 0.4431), (-0.06289, 0.04717, 0.5201), (0.06289, 0.04717, 0.5201), (0.06289, 0.01745, 0.5274), (-0.06289, 0.01745, 0.5274), (-0.06924, 0.07103, 0.612), (0.06924, 0.07103, 0.612), (0.06924, 0.03832, 0.6199), (-0.06924, 0.03832, 0.6199), (-0.07612, 0.09688, 0.7114), (0.07612, 0.09688, 0.7114), (0.07612, 0.06092, 0.7201), (-0.07612, 0.06092, 0.7201), (-0.08422, 0.1307, 0.887), (0.08422, 0.1307, 0.887), (0.08422, 0.08985, 0.8904), (-0.08422, 0.08985, 0.8904), (-0.08516, 0.1378, 0.9717), (0.08516, 0.1378, 0.9717), (0.08516, 0.09652, 0.975), (-0.08516, 0.09652, 0.975), (-0.08619, 0.1457, 1.065), (0.08619, 0.1457, 1.065), (0.08619, 0.1039, 1.069), (-0.08619, 0.1039, 1.069), (-0.08729, 0.1541, 1.165), (0.08729, 0.1541, 1.165), (0.08729, 0.1118, 1.168), (-0.08729, 0.1118, 1.168), (-0.08844, 0.1629, 1.27), (0.08844, 0.1629, 1.27), (0.08844, 0.12, 1.273), (-0.08844, 0.12, 1.273), (-0.08964, 0.1721, 1.379), (0.08964, 0.1721, 1.379), (0.08964, 0.1286, 1.382), (-0.08964, 0.1286, 1.382), (-0.09088, 0.1815, 1.491), (0.09088, 0.1815, 1.491), (0.09088, 0.1375, 1.495), (-0.09088, 0.1375, 1.495), (-0.09215, 0.1913, 1.607), (0.09215, 0.1913, 1.607), (0.09215, 0.1466, 1.61), (-0.09215, 0.1466, 1.61), (-0.09346, 0.2013, 1.725), (0.09346, 0.2013, 1.725), (0.09346, 0.156, 1.729), (-0.09346, 0.156, 1.729), (-0.09479, 0.2114, 1.846), (0.09479, 0.2114, 1.846), (0.09479, 0.1655, 1.85), (-0.09479, 0.1655, 1.85), (-0.09615, 0.2218, 1.969), (0.09615, 0.2218, 1.969), (0.09615, 0.1752, 1.973), (-0.09615, 0.1752, 1.973), (-0.09753, 0.2324, 2.095), (0.09753, 0.2324, 2.095), (0.09753, 0.1851, 2.099), (-0.09753, 0.1851, 2.099), (-0.09893, 0.2431, 2.222), (0.09893, 0.2431, 2.222), (0.09893, 0.1952, 2.226), (-0.09893, 0.1952, 2.226), (-0.1004, 0.254, 2.352), (0.1004, 0.254, 2.352), (0.1004, 0.2054, 2.356), (-0.1004, 0.2054, 2.356), (-0.1018, 0.2651, 2.483), (0.1018, 0.2651, 2.483), (0.1018, 0.2158, 2.487), (-0.1018, 0.2158, 2.487), (-0.1033, 0.2763, 2.616), (0.1033, 0.2763, 2.616), (0.1033, 0.2263, 2.62), (-0.1033, 0.2263, 2.62), (-0.1047, 0.2876, 2.75), (0.1047, 0.2876, 2.75), (0.1047, 0.2369, 2.755), (-0.1047, 0.2369, 2.755), (-0.1062, 0.2991, 2.887), (0.1062, 0.2991, 2.887), (0.1062, 0.2476, 2.891), (-0.1062, 0.2476, 2.891), (-0.1078, 0.3107, 3.024), (0.1078, 0.3107, 3.024), (0.1078, 0.2584, 3.028), (-0.1078, 0.2584, 3.028), (-0.1093, 0.3224, 3.163), (0.1093, 0.3224, 3.163), (0.1093, 0.2694, 3.167), (-0.1093, 0.2694, 3.167), (-0.1108, 0.3342, 3.303), (0.1108, 0.3342, 3.303), (0.1108, 0.2805, 3.307), (-0.1108, 0.2805, 3.307), (-0.1124, 0.3461, 3.445), (0.1124, 0.3461, 3.445), (0.1124, 0.2916, 3.449), (-0.1124, 0.2916, 3.449), (-0.114, 0.3581, 3.587), (0.114, 0.3581, 3.587), (0.114, 0.3029, 3.592), (-0.114, 0.3029, 3.592), (-0.1, 0.3515, 3.899), (0.1, 0.3515, 3.899), (0.1, 0.3031, 3.894), (-0.1, 0.3031, 3.894), (-0.08986, 0.3393, 4.005), (0.08986, 0.3393, 4.005), (0.08986, 0.2958, 4.001), (-0.08986, 0.2958, 4.001), (-0.08109, 0.3288, 4.097), (0.08109, 0.3288, 4.097), (0.08109, 0.2895, 4.093), (-0.08109, 0.2895, 4.093), (-0.0731, 0.3192, 4.18), (0.0731, 0.3192, 4.18), (0.0731, 0.2838, 4.177), (-0.0731, 0.2838, 4.177), (-0.06566, 0.3102, 4.258), (0.06566, 0.3102, 4.258), (0.06566, 0.2784, 4.255), (-0.06566, 0.2784, 4.255), (-0.05861, 0.3017, 4.332), (0.05861, 0.3017, 4.332), (0.05861, 0.2734, 4.329), (-0.05861, 0.2734, 4.329)], [], [(11, 10, 9, 8), (15, 16, 13, 12), (16, 17, 14, 13), (19, 20, 16, 15), (20, 21, 17, 16), (21, 22, 18, 17), (22, 19, 15, 18), (23, 24, 20, 19), (24, 25, 21, 20), (25, 26, 22, 21), (26, 23, 19, 22), (27, 28, 24, 23), (28, 29, 25, 24), (29, 30, 26, 25), (30, 27, 23, 26), (31, 32, 28, 27), (32, 33, 29, 28), (33, 34, 30, 29), (34, 31, 27, 30), (0, 1, 32, 31), (1, 2, 33, 32), (2, 3, 34, 33), (3, 0, 31, 34), (35, 36, 1, 0), (36, 37, 2, 1), (37, 38, 3, 2), (38, 35, 0, 3), (39, 40, 36, 35), (40, 41, 37, 36), (41, 42, 38, 37), (42, 39, 35, 38), (43, 44, 40, 39), (44, 45, 41, 40), (45, 46, 42, 41), (46, 43, 39, 42), (47, 48, 44, 43), (48, 49, 45, 44), (49, 50, 46, 45), (50, 47, 43, 46), (51, 52, 48, 47), (52, 53, 49, 48), (53, 54, 50, 49), (54, 51, 47, 50), (55, 56, 52, 51), (56, 57, 53, 52), (57, 58, 54, 53), (58, 55, 51, 54), (59, 60, 56, 55), (60, 61, 57, 56), (61, 62, 58, 57), (62, 59, 55, 58), (63, 64, 60, 59), (64, 65, 61, 60), (65, 66, 62, 61), (66, 63, 59, 62), (67, 68, 64, 63), (68, 69, 65, 64), (69, 70, 66, 65), (70, 67, 63, 66), (71, 72, 68, 67), (72, 73, 69, 68), (73, 74, 70, 69), (74, 71, 67, 70), (75, 76, 72, 71), (76, 77, 73, 72), (77, 78, 74, 73), (78, 75, 71, 74), (79, 80, 76, 75), (80, 81, 77, 76), (81, 82, 78, 77), (82, 79, 75, 78), (83, 84, 80, 79), (84, 85, 81, 80), (85, 86, 82, 81), (86, 83, 79, 82), (87, 88, 84, 83), (88, 89, 85, 84), (89, 90, 86, 85), (90, 87, 83, 86), (91, 92, 88, 87), (92, 93, 89, 88), (93, 94, 90, 89), (94, 91, 87, 90), (95, 96, 92, 91), (96, 97, 93, 92), (97, 98, 94, 93), (98, 95, 91, 94), (99, 100, 96, 95), (100, 101, 97, 96), (101, 102, 98, 97), (102, 99, 95, 98), (103, 104, 100, 99), (104, 105, 101, 100), (105, 106, 102, 101), (106, 103, 99, 102), (107, 108, 104, 103), (108, 109, 105, 104), (109, 110, 106, 105), (110, 107, 103, 106), (111, 112, 108, 107), (112, 113, 109, 108), (113, 114, 110, 109), (114, 111, 107, 110), (115, 116, 112, 111), (116, 117, 113, 112), (117, 118, 114, 113), (118, 115, 111, 114), (119, 120, 116, 115), (120, 121, 117, 116), (121, 122, 118, 117), (122, 119, 115, 118), (123, 124, 120, 119), (124, 125, 121, 120), (125, 126, 122, 121), (126, 123, 119, 122), (4, 5, 124, 123), (5, 6, 125, 124), (6, 7, 126, 125), (7, 4, 123, 126), (127, 128, 5, 4), (128, 129, 6, 5), (129, 130, 7, 6), (130, 127, 4, 7), (131, 132, 128, 127), (132, 133, 129, 128), (133, 134, 130, 129), (134, 131, 127, 130), (135, 136, 132, 131), (136, 137, 133, 132), (137, 138, 134, 133), (138, 135, 131, 134), (139, 140, 136, 135), (140, 141, 137, 136), (141, 142, 138, 137), (142, 139, 135, 138), (143, 144, 140, 139), (144, 145, 141, 140), (145, 146, 142, 141), (146, 143, 139, 142), (147, 148, 144, 143), (148, 149, 145, 144), (149, 150, 146, 145), (150, 147, 143, 146), (8, 9, 148, 147), (9, 10, 149, 148), (10, 11, 150, 149), (11, 8, 147, 150)])
me_leaf4.materials.append(mat_vegetation)
me_leaf4.use_remesh_fix_poles = True
me_leaf4.use_remesh_preserve_attributes = False
me_leaf4.use_mirror_vertex_groups = False
me_leaf4.update()

# ---- objects
ob_reed = bpy.data.objects.new('Reed', me_reed)
ob_leaf = bpy.data.objects.new('Leaf', me_leaf)
ob_leaf2 = bpy.data.objects.new('Leaf2', me_leaf2)
ob_leaf3 = bpy.data.objects.new('Leaf3', me_leaf3)
ob_leaf4 = bpy.data.objects.new('Leaf4', me_leaf4)

# ---- transforms, parenting, visibility, modifiers, constraints
ob_reed.location = (0.0, 0.0, -0.1147)
ob_reed.lock_rotations_4d = False
ob_reed.empty_display_type = 'ARROWS'
ob_reed.lineart.crease_threshold = 0.0
ob_leaf.location = (0.02393, -0.0005355, 0.0)
ob_leaf.rotation_euler = (0.0, -0.0, -1.244)
ob_leaf.scale = (0.7329, 0.7855, 0.9225)
ob_leaf.lineart.crease_threshold = 0.0
ob_leaf2.location = (0.0001364, -0.008693, 0.0)
ob_leaf2.rotation_euler = (0.0, 0.0, -2.824)
ob_leaf2.scale = (0.5185, 0.7166, 0.6715)
ob_leaf2.lineart.crease_threshold = 0.0
ob_leaf3.location = (-0.02158, -0.0005355, 0.0)
ob_leaf3.rotation_euler = (0.0, -0.0, -4.03)
ob_leaf3.scale = (0.7329, 0.7855, 0.7916)
ob_leaf3.lineart.crease_threshold = 0.0
ob_leaf4.location = (0.0001364, -0.0005355, 0.0)
ob_leaf4.scale = (0.792, 0.792, 0.792)
ob_leaf4.lineart.crease_threshold = 0.0
_m = ob_leaf4.modifiers.new('Подразделения', 'SUBSURF')
_m.uv_smooth = 'PRESERVE_CORNERS'
_m.show_only_control_edges = False
_m = ob_leaf4.modifiers.new('Упрощение', 'DECIMATE')
_m.ratio = 0.06787
_m.use_collapse_triangulate = True

# ---- collection membership
scene.collection.objects.link(ob_reed)
scene.collection.objects.link(ob_leaf)
scene.collection.objects.link(ob_leaf2)
scene.collection.objects.link(ob_leaf3)
scene.collection.objects.link(ob_leaf4)

# ---- scene / render settings (as saved in the file)
scene.frame_start = 1; scene.frame_end = 250; scene.frame_set(1)
scene.render.engine = 'BLENDER_EEVEE_NEXT'
scene.cycles.use_denoising = False
scene.cycles.samples = 128
scene.cycles.sampling_pattern = 'TABULATED_SOBOL'
scene.cycles.use_adaptive_sampling = False
scene.cycles.use_light_tree = False
scene.view_settings.view_transform = 'Filmic'
bpy.context.view_layer.update()

# ---- added for rendering (the .blend has no active camera and no usable light): camera, sun
cam_auto = bpy.data.cameras.new('AutoCamera')
cam_auto.lens = 50.0
cam_auto.sensor_width = 36.0
cam_auto.clip_end = 1000.0
ob_auto_camera = bpy.data.objects.new('AutoCamera', cam_auto)
scene.collection.objects.link(ob_auto_camera)
ob_auto_camera.location = (3.7679, -4.4968, 4.98774)
ob_auto_camera.rotation_euler = (1.09748, -7.21219e-08, 0.694738)
scene.camera = ob_auto_camera
light_auto_sun = bpy.data.lights.new('AutoSun', 'SUN')
light_auto_sun.energy = 3.0
light_auto_sun.angle = 0.0523599
ob_auto_sun = bpy.data.objects.new('AutoSun', light_auto_sun)
scene.collection.objects.link(ob_auto_sun)
ob_auto_sun.rotation_euler = (0.872665, 0.174533, 0.523599)
bpy.context.view_layer.update()
